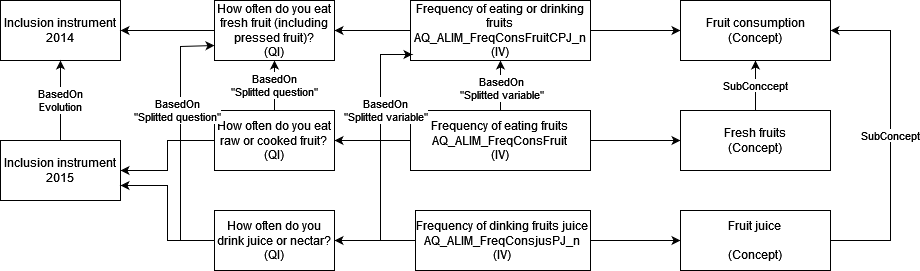

The diagram above was exported from draw.io. Its source (the exported page's mxGraphModel, read from the mxfile embedded in the PNG):
<mxGraphModel dx="1434" dy="746" grid="1" gridSize="10" guides="1" tooltips="1" connect="1" arrows="1" fold="1" page="1" pageScale="1" pageWidth="827" pageHeight="1169" math="0" shadow="0">
  <root>
    <mxCell id="0" />
    <mxCell id="1" parent="0" />
    <mxCell id="h_fmjJRCXX8gKM8AEC3C-9" style="edgeStyle=orthogonalEdgeStyle;rounded=0;orthogonalLoop=1;jettySize=auto;html=1;entryX=1;entryY=0.5;entryDx=0;entryDy=0;" parent="1" source="h_fmjJRCXX8gKM8AEC3C-5" target="h_fmjJRCXX8gKM8AEC3C-6" edge="1">
      <mxGeometry relative="1" as="geometry" />
    </mxCell>
    <mxCell id="h_fmjJRCXX8gKM8AEC3C-38" style="edgeStyle=orthogonalEdgeStyle;rounded=0;orthogonalLoop=1;jettySize=auto;html=1;entryX=0;entryY=0.5;entryDx=0;entryDy=0;" parent="1" source="h_fmjJRCXX8gKM8AEC3C-5" target="h_fmjJRCXX8gKM8AEC3C-31" edge="1">
      <mxGeometry relative="1" as="geometry" />
    </mxCell>
    <mxCell id="YgwEIxjkuOidgUf_SqAs-1" value="" style="edgeStyle=orthogonalEdgeStyle;rounded=0;orthogonalLoop=1;jettySize=auto;html=1;" edge="1" parent="1" source="h_fmjJRCXX8gKM8AEC3C-5" target="h_fmjJRCXX8gKM8AEC3C-11">
      <mxGeometry relative="1" as="geometry" />
    </mxCell>
    <mxCell id="YgwEIxjkuOidgUf_SqAs-4" value="&lt;div&gt;BasedOn&lt;/div&gt;&lt;div&gt;&quot;Splitted variable&quot;&lt;br&gt;&lt;/div&gt;" style="edgeLabel;html=1;align=center;verticalAlign=middle;resizable=0;points=[];" vertex="1" connectable="0" parent="YgwEIxjkuOidgUf_SqAs-1">
      <mxGeometry x="-0.08" relative="1" as="geometry">
        <mxPoint as="offset" />
      </mxGeometry>
    </mxCell>
    <mxCell id="h_fmjJRCXX8gKM8AEC3C-5" value="&lt;div&gt;Frequency of eating fruits&lt;br&gt;&lt;/div&gt;&lt;div&gt;AQ_ALIM_FreqConsFruit&lt;/div&gt;(IV)" style="rounded=0;whiteSpace=wrap;html=1;" parent="1" vertex="1">
      <mxGeometry x="420" y="290" width="180" height="60" as="geometry" />
    </mxCell>
    <mxCell id="h_fmjJRCXX8gKM8AEC3C-20" style="edgeStyle=orthogonalEdgeStyle;rounded=0;orthogonalLoop=1;jettySize=auto;html=1;" parent="1" source="h_fmjJRCXX8gKM8AEC3C-6" target="h_fmjJRCXX8gKM8AEC3C-14" edge="1">
      <mxGeometry relative="1" as="geometry" />
    </mxCell>
    <mxCell id="h_fmjJRCXX8gKM8AEC3C-22" value="&lt;div&gt;BasedOn&lt;/div&gt;&lt;div&gt;&quot;Splitted question&quot;&lt;/div&gt;" style="edgeStyle=orthogonalEdgeStyle;rounded=0;orthogonalLoop=1;jettySize=auto;html=1;" parent="1" source="h_fmjJRCXX8gKM8AEC3C-6" target="h_fmjJRCXX8gKM8AEC3C-12" edge="1">
      <mxGeometry relative="1" as="geometry" />
    </mxCell>
    <mxCell id="h_fmjJRCXX8gKM8AEC3C-6" value="How often do you eat raw or cooked fruit?&lt;br&gt;(QI)" style="rounded=0;whiteSpace=wrap;html=1;" parent="1" vertex="1">
      <mxGeometry x="224" y="290" width="120" height="60" as="geometry" />
    </mxCell>
    <mxCell id="h_fmjJRCXX8gKM8AEC3C-7" value="&lt;div&gt;Inclusion instrument 2014&lt;br&gt;&lt;/div&gt;" style="rounded=0;whiteSpace=wrap;html=1;" parent="1" vertex="1">
      <mxGeometry x="10" y="180" width="120" height="60" as="geometry" />
    </mxCell>
    <mxCell id="h_fmjJRCXX8gKM8AEC3C-10" style="edgeStyle=orthogonalEdgeStyle;rounded=0;orthogonalLoop=1;jettySize=auto;html=1;entryX=1;entryY=0.5;entryDx=0;entryDy=0;" parent="1" source="h_fmjJRCXX8gKM8AEC3C-11" target="h_fmjJRCXX8gKM8AEC3C-12" edge="1">
      <mxGeometry relative="1" as="geometry" />
    </mxCell>
    <mxCell id="h_fmjJRCXX8gKM8AEC3C-35" style="edgeStyle=orthogonalEdgeStyle;rounded=0;orthogonalLoop=1;jettySize=auto;html=1;entryX=0;entryY=0.5;entryDx=0;entryDy=0;" parent="1" source="h_fmjJRCXX8gKM8AEC3C-11" target="h_fmjJRCXX8gKM8AEC3C-26" edge="1">
      <mxGeometry relative="1" as="geometry">
        <mxPoint x="600" y="210" as="targetPoint" />
      </mxGeometry>
    </mxCell>
    <mxCell id="h_fmjJRCXX8gKM8AEC3C-11" value="&lt;div&gt;Frequency of eating or drinking fruits&lt;br&gt;&lt;/div&gt;&lt;div&gt;AQ_ALIM_FreqConsFruitCPJ_n&lt;/div&gt;(IV)" style="rounded=0;whiteSpace=wrap;html=1;" parent="1" vertex="1">
      <mxGeometry x="420" y="180" width="180" height="60" as="geometry" />
    </mxCell>
    <mxCell id="h_fmjJRCXX8gKM8AEC3C-25" style="edgeStyle=orthogonalEdgeStyle;rounded=0;orthogonalLoop=1;jettySize=auto;html=1;" parent="1" source="h_fmjJRCXX8gKM8AEC3C-12" target="h_fmjJRCXX8gKM8AEC3C-7" edge="1">
      <mxGeometry relative="1" as="geometry" />
    </mxCell>
    <mxCell id="h_fmjJRCXX8gKM8AEC3C-12" value="How often do you eat fresh fruit (including pressed fruit)?&lt;br&gt;(QI)" style="rounded=0;whiteSpace=wrap;html=1;" parent="1" vertex="1">
      <mxGeometry x="224" y="180" width="120" height="60" as="geometry" />
    </mxCell>
    <mxCell id="h_fmjJRCXX8gKM8AEC3C-18" value="BasedOn&lt;br&gt;&lt;div&gt;Evolution&lt;br&gt;&lt;/div&gt;" style="edgeStyle=orthogonalEdgeStyle;rounded=0;orthogonalLoop=1;jettySize=auto;html=1;entryX=0.5;entryY=1;entryDx=0;entryDy=0;" parent="1" source="h_fmjJRCXX8gKM8AEC3C-14" target="h_fmjJRCXX8gKM8AEC3C-7" edge="1">
      <mxGeometry relative="1" as="geometry" />
    </mxCell>
    <mxCell id="h_fmjJRCXX8gKM8AEC3C-14" value="&lt;div&gt;Inclusion instrument 2015&lt;/div&gt;" style="rounded=0;whiteSpace=wrap;html=1;" parent="1" vertex="1">
      <mxGeometry x="10" y="320" width="120" height="60" as="geometry" />
    </mxCell>
    <mxCell id="h_fmjJRCXX8gKM8AEC3C-15" style="edgeStyle=orthogonalEdgeStyle;rounded=0;orthogonalLoop=1;jettySize=auto;html=1;entryX=1;entryY=0.5;entryDx=0;entryDy=0;" parent="1" source="h_fmjJRCXX8gKM8AEC3C-16" target="h_fmjJRCXX8gKM8AEC3C-17" edge="1">
      <mxGeometry relative="1" as="geometry" />
    </mxCell>
    <mxCell id="h_fmjJRCXX8gKM8AEC3C-37" style="edgeStyle=orthogonalEdgeStyle;rounded=0;orthogonalLoop=1;jettySize=auto;html=1;entryX=0;entryY=0.5;entryDx=0;entryDy=0;" parent="1" source="h_fmjJRCXX8gKM8AEC3C-16" target="h_fmjJRCXX8gKM8AEC3C-30" edge="1">
      <mxGeometry relative="1" as="geometry" />
    </mxCell>
    <mxCell id="h_fmjJRCXX8gKM8AEC3C-16" value="Frequency of dinking fruits juice&lt;br&gt;AQ_ALIM_FreqConsjusPJ_n&lt;br&gt;(IV)" style="rounded=0;whiteSpace=wrap;html=1;" parent="1" vertex="1">
      <mxGeometry x="425" y="390" width="175" height="60" as="geometry" />
    </mxCell>
    <mxCell id="h_fmjJRCXX8gKM8AEC3C-21" style="edgeStyle=orthogonalEdgeStyle;rounded=0;orthogonalLoop=1;jettySize=auto;html=1;entryX=1;entryY=0.75;entryDx=0;entryDy=0;" parent="1" source="h_fmjJRCXX8gKM8AEC3C-17" target="h_fmjJRCXX8gKM8AEC3C-14" edge="1">
      <mxGeometry relative="1" as="geometry" />
    </mxCell>
    <mxCell id="h_fmjJRCXX8gKM8AEC3C-23" style="edgeStyle=orthogonalEdgeStyle;rounded=0;orthogonalLoop=1;jettySize=auto;html=1;entryX=0;entryY=0.75;entryDx=0;entryDy=0;" parent="1" source="h_fmjJRCXX8gKM8AEC3C-17" target="h_fmjJRCXX8gKM8AEC3C-12" edge="1">
      <mxGeometry relative="1" as="geometry">
        <mxPoint x="220.00000000000023" y="200" as="targetPoint" />
        <Array as="points">
          <mxPoint x="190" y="420" />
          <mxPoint x="190" y="226" />
        </Array>
      </mxGeometry>
    </mxCell>
    <mxCell id="h_fmjJRCXX8gKM8AEC3C-24" value="BasedOn&lt;br&gt;&lt;div&gt;&quot;Splitted question&quot;&lt;/div&gt;" style="edgeLabel;html=1;align=center;verticalAlign=middle;resizable=0;points=[];" parent="h_fmjJRCXX8gKM8AEC3C-23" vertex="1" connectable="0">
      <mxGeometry x="0.2593" y="4" relative="1" as="geometry">
        <mxPoint as="offset" />
      </mxGeometry>
    </mxCell>
    <mxCell id="h_fmjJRCXX8gKM8AEC3C-17" value="How often do you drink juice or nectar?&lt;br&gt;(QI)" style="rounded=0;whiteSpace=wrap;html=1;" parent="1" vertex="1">
      <mxGeometry x="224" y="390" width="120" height="60" as="geometry" />
    </mxCell>
    <mxCell id="h_fmjJRCXX8gKM8AEC3C-29" value="SubConcept" style="edgeStyle=orthogonalEdgeStyle;rounded=0;orthogonalLoop=1;jettySize=auto;html=1;exitX=1;exitY=0.5;exitDx=0;exitDy=0;" parent="1" source="h_fmjJRCXX8gKM8AEC3C-30" target="h_fmjJRCXX8gKM8AEC3C-26" edge="1">
      <mxGeometry relative="1" as="geometry">
        <mxPoint x="905" y="220" as="targetPoint" />
        <Array as="points">
          <mxPoint x="900" y="420" />
          <mxPoint x="900" y="210" />
        </Array>
        <mxPoint x="905" y="430" as="sourcePoint" />
      </mxGeometry>
    </mxCell>
    <mxCell id="h_fmjJRCXX8gKM8AEC3C-41" value="SubConccept" style="edgeStyle=orthogonalEdgeStyle;rounded=0;orthogonalLoop=1;jettySize=auto;html=1;exitX=0.5;exitY=0;exitDx=0;exitDy=0;entryX=0.5;entryY=1;entryDx=0;entryDy=0;" parent="1" source="h_fmjJRCXX8gKM8AEC3C-31" target="h_fmjJRCXX8gKM8AEC3C-26" edge="1">
      <mxGeometry relative="1" as="geometry">
        <mxPoint x="765" y="289" as="targetPoint" />
        <Array as="points" />
      </mxGeometry>
    </mxCell>
    <mxCell id="h_fmjJRCXX8gKM8AEC3C-26" value="&lt;div&gt;Fruit consumption&lt;/div&gt;&lt;div&gt;(Concept)&lt;br&gt;&lt;/div&gt;" style="rounded=0;whiteSpace=wrap;html=1;" parent="1" vertex="1">
      <mxGeometry x="690" y="180" width="150" height="60" as="geometry" />
    </mxCell>
    <mxCell id="h_fmjJRCXX8gKM8AEC3C-30" value="&lt;div&gt;Fruit juice&lt;br&gt;&lt;/div&gt;&lt;div&gt;&lt;br&gt;&lt;/div&gt;&lt;div&gt;(Concept)&lt;br&gt;&lt;/div&gt;" style="rounded=0;whiteSpace=wrap;html=1;" parent="1" vertex="1">
      <mxGeometry x="690" y="390" width="150" height="60" as="geometry" />
    </mxCell>
    <mxCell id="h_fmjJRCXX8gKM8AEC3C-31" value="&lt;div&gt;Fresh fruits&lt;/div&gt;&lt;div&gt;(Concept)&lt;br&gt;&lt;/div&gt;" style="rounded=0;whiteSpace=wrap;html=1;" parent="1" vertex="1">
      <mxGeometry x="690" y="290" width="150" height="60" as="geometry" />
    </mxCell>
    <mxCell id="YgwEIxjkuOidgUf_SqAs-2" style="edgeStyle=orthogonalEdgeStyle;rounded=0;orthogonalLoop=1;jettySize=auto;html=1;" edge="1" parent="1" source="h_fmjJRCXX8gKM8AEC3C-16">
      <mxGeometry relative="1" as="geometry">
        <mxPoint x="422" y="234" as="targetPoint" />
        <Array as="points">
          <mxPoint x="390" y="420" />
          <mxPoint x="390" y="234" />
        </Array>
      </mxGeometry>
    </mxCell>
    <mxCell id="YgwEIxjkuOidgUf_SqAs-3" value="&lt;div&gt;BasedOn&lt;/div&gt;&lt;div&gt;&quot;Splitted variable&quot;&lt;br&gt;&lt;/div&gt;" style="edgeLabel;html=1;align=center;verticalAlign=middle;resizable=0;points=[];" vertex="1" connectable="0" parent="YgwEIxjkuOidgUf_SqAs-2">
      <mxGeometry x="0.3123" y="-4" relative="1" as="geometry">
        <mxPoint as="offset" />
      </mxGeometry>
    </mxCell>
  </root>
</mxGraphModel>